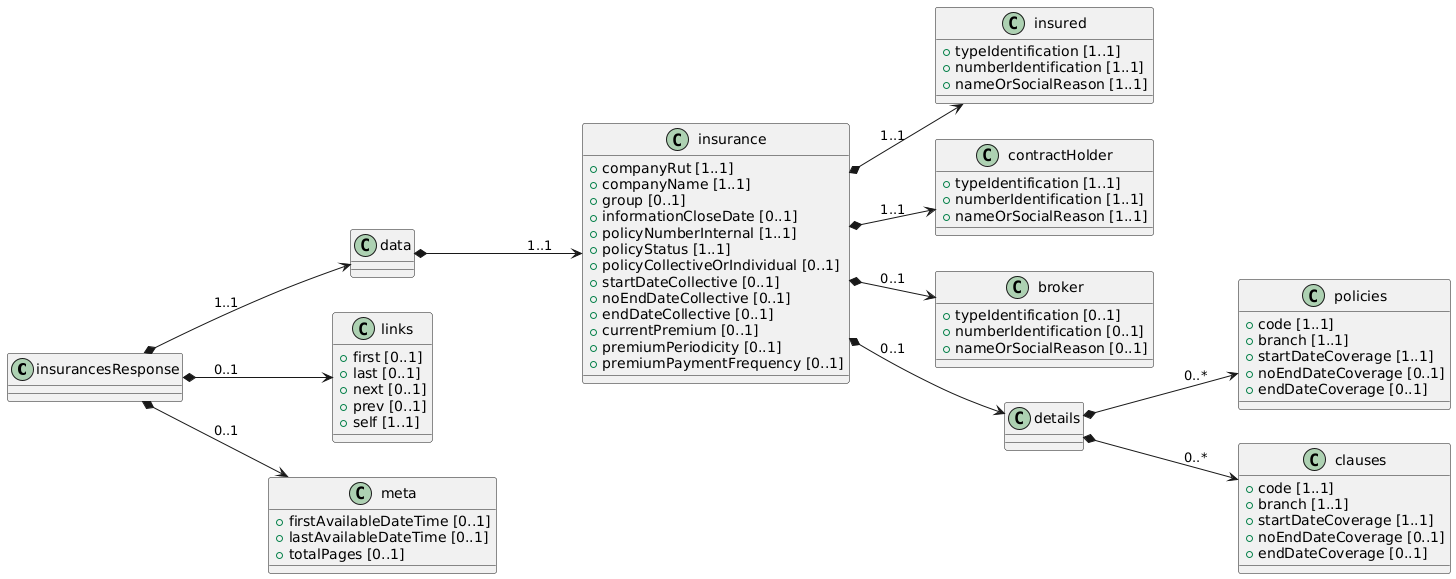

The diagram above was rendered by PlantUML. Its source (embedded in the PNG):
@startuml
left to right direction

class insurancesResponse {

}

class data {

}

class insurance {
 + companyRut [1..1]
 + companyName [1..1]
 + group [0..1]
 + informationCloseDate [0..1]
 + policyNumberInternal [1..1]
 + policyStatus [1..1]
 + policyCollectiveOrIndividual [0..1]
 + startDateCollective [0..1]
 + noEndDateCollective [0..1]
 + endDateCollective [0..1]
 + currentPremium [0..1]
 + premiumPeriodicity [0..1]
 + premiumPaymentFrequency [0..1]
}

class insured {
 + typeIdentification [1..1]
 + numberIdentification [1..1]
 + nameOrSocialReason [1..1]
}

class contractHolder {
 + typeIdentification [1..1]
 + numberIdentification [1..1]
 + nameOrSocialReason [1..1]
}

class broker {
 + typeIdentification [0..1]
 + numberIdentification [0..1]
 + nameOrSocialReason [0..1]
}

class details {

}

class policies {
 + code [1..1]
 + branch [1..1]
 + startDateCoverage [1..1]
 + noEndDateCoverage [0..1]
 + endDateCoverage [0..1]
}

class clauses {
 + code [1..1]
 + branch [1..1]
 + startDateCoverage [1..1]
 + noEndDateCoverage [0..1]
 + endDateCoverage [0..1]
}

class links {
 + first [0..1]
 + last [0..1]
 + next [0..1]
 + prev [0..1]
 + self [1..1]
}

class meta {
 + firstAvailableDateTime [0..1]
 + lastAvailableDateTime [0..1]
 + totalPages [0..1]
}

' Relaciones

insurancesResponse *--> data: "1..1"
data *--> insurance: "1..1"
insurance *--> insured: "1..1"
insurance *--> contractHolder: "1..1"
insurance *--> broker: "0..1"
insurance *--> details: "0..1"
details *--> policies: "0..*"
details *--> clauses: "0..*"
insurancesResponse *--> links : "0..1"
insurancesResponse *--> meta : "0..1"
@enduml